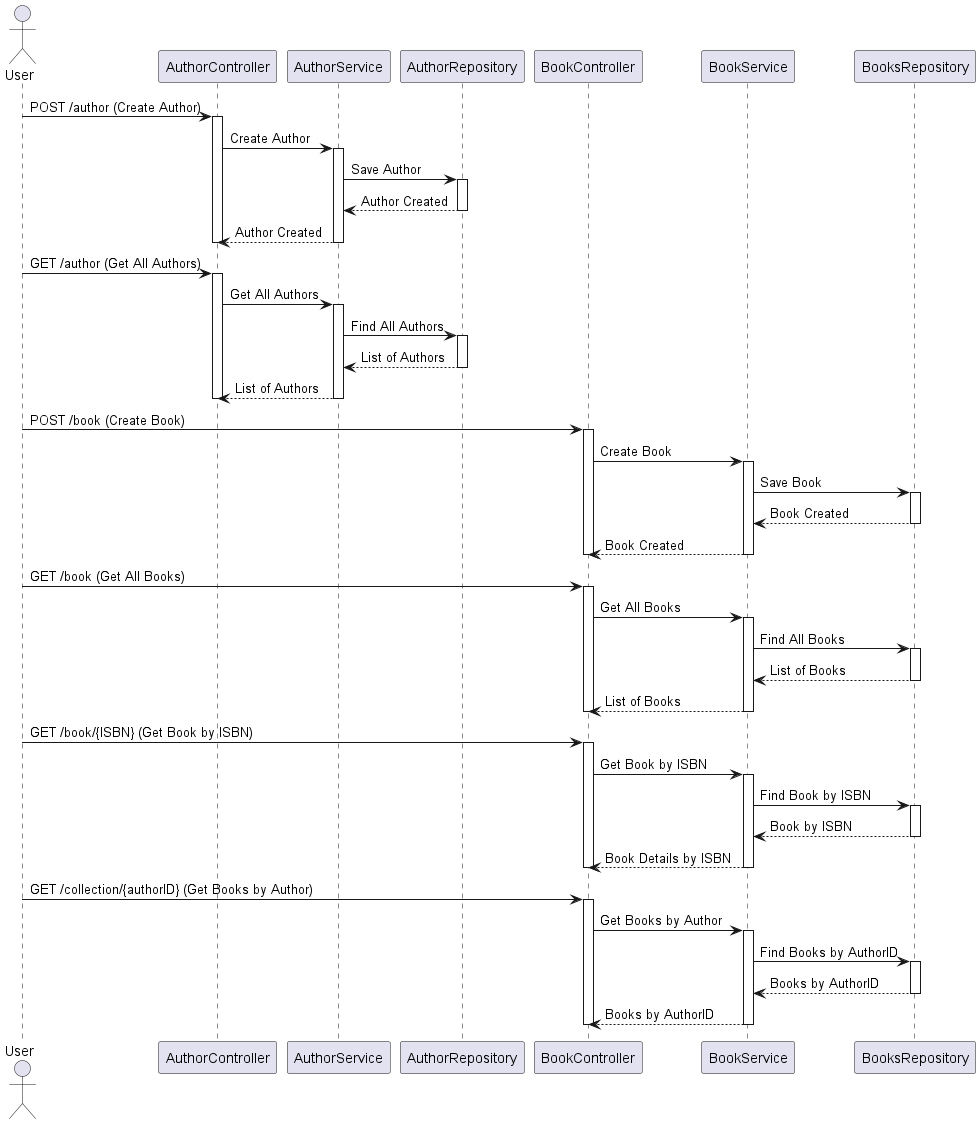

The diagram above was rendered by PlantUML. Its source (embedded in the PNG):
@startuml BookStoreSequenceDiagram

actor User

User -> AuthorController: POST /author (Create Author)
activate AuthorController
AuthorController -> AuthorService: Create Author
activate AuthorService
AuthorService -> AuthorRepository: Save Author
activate AuthorRepository
AuthorRepository --> AuthorService: Author Created
deactivate AuthorRepository
AuthorService --> AuthorController: Author Created
deactivate AuthorService
deactivate AuthorController

User -> AuthorController: GET /author (Get All Authors)
activate AuthorController
AuthorController -> AuthorService: Get All Authors
activate AuthorService
AuthorService -> AuthorRepository: Find All Authors
activate AuthorRepository
AuthorRepository --> AuthorService: List of Authors
deactivate AuthorRepository
AuthorService --> AuthorController: List of Authors
deactivate AuthorService
deactivate AuthorController

User -> BookController: POST /book (Create Book)
activate BookController
BookController -> BookService: Create Book
activate BookService
BookService -> BooksRepository: Save Book
activate BooksRepository
BooksRepository --> BookService: Book Created
deactivate BooksRepository
BookService --> BookController: Book Created
deactivate BookService
deactivate BookController

User -> BookController: GET /book (Get All Books)
activate BookController
BookController -> BookService: Get All Books
activate BookService
BookService -> BooksRepository: Find All Books
activate BooksRepository
BooksRepository --> BookService: List of Books
deactivate BooksRepository
BookService --> BookController: List of Books
deactivate BookService
deactivate BookController

User -> BookController: GET /book/{ISBN} (Get Book by ISBN)
activate BookController
BookController -> BookService: Get Book by ISBN
activate BookService
BookService -> BooksRepository: Find Book by ISBN
activate BooksRepository
BooksRepository --> BookService: Book by ISBN
deactivate BooksRepository
BookService --> BookController: Book Details by ISBN
deactivate BookService
deactivate BookController

User -> BookController: GET /collection/{authorID} (Get Books by Author)
activate BookController
BookController -> BookService: Get Books by Author
activate BookService
BookService -> BooksRepository: Find Books by AuthorID
activate BooksRepository
BooksRepository --> BookService: Books by AuthorID
deactivate BooksRepository
BookService --> BookController: Books by AuthorID
deactivate BookService
deactivate BookController
/' diagram metadata start
config=StructureConfiguration;
{
  "projectClassification": {
    "searchMode": "OpenProject", // OpenProject, AllProjects
    "includedProjects": "",
    "pathEndKeywords": "*.impl",
    "isClientPath": "",
    "isClientName": "",
    "isTestPath": "",
    "isTestName": "",
    "isMappingPath": "",
    "isMappingName": "",
    "isDataAccessPath": "",
    "isDataAccessName": "",
    "isDataStructurePath": "",
    "isDataStructureName": "",
    "isInterfaceStructuresPath": "",
    "isInterfaceStructuresName": "",
    "isEntryPointPath": "",
    "isEntryPointName": "",
    "treatFinalFieldsAsMandatory": false
  },
  "graphRestriction": {
    "classPackageExcludeFilter": "",
    "classPackageIncludeFilter": "",
    "classNameExcludeFilter": "",
    "classNameIncludeFilter": "",
    "methodNameExcludeFilter": "",
    "methodNameIncludeFilter": "",
    "removeByInheritance": "", // inheritance/annotation based filtering is done in a second step
    "removeByAnnotation": "",
    "removeByClassPackage": "", // cleanup the graph after inheritance/annotation based filtering is done
    "removeByClassName": "",
    "cutMappings": false,
    "cutEnum": true,
    "cutTests": true,
    "cutClient": true,
    "cutDataAccess": true,
    "cutInterfaceStructures": true,
    "cutDataStructures": true,
    "cutGetterAndSetter": true,
    "cutConstructors": true
  },
  "graphTraversal": {
    "forwardDepth": 3,
    "backwardDepth": 3,
    "classPackageExcludeFilter": "",
    "classPackageIncludeFilter": "",
    "classNameExcludeFilter": "",
    "classNameIncludeFilter": "",
    "methodNameExcludeFilter": "",
    "methodNameIncludeFilter": "",
    "hideMappings": false,
    "hideDataStructures": false,
    "hidePrivateMethods": true,
    "hideInterfaceCalls": true, // indirection: implementation -> interface (is hidden) -> implementation
    "onlyShowApplicationEntryPoints": false, // root node is included
    "useMethodCallsForStructureDiagram": "ForwardOnly" // ForwardOnly, BothDirections, No
  },
  "details": {
    "aggregation": "GroupByClass", // ByClass, GroupByClass, None
    "showClassGenericTypes": true,
    "showMethods": true,
    "showMethodParameterNames": true,
    "showMethodParameterTypes": true,
    "showMethodReturnType": true,
    "showPackageLevels": 2,
    "showDetailedClassStructure": true
  },
  "rootClass": "com.example.demo.DemoApplication",
  "extensionCallbackMethod": "" // qualified.class.name#methodName - signature: public static String method(String)
}
diagram meta data end '/





'edges    


@enduml